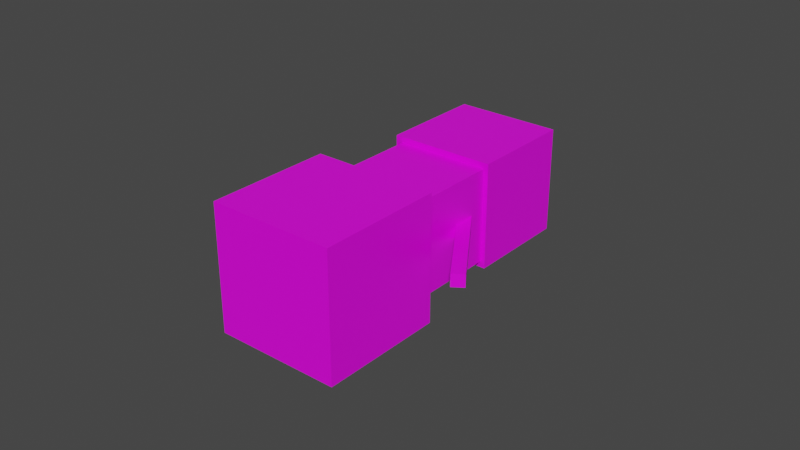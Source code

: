 # Source: melon_golem.blend  (saved by Blender 3.0.42; exported with 4.5.12 LTS)
import bpy
from mathutils import Matrix  # noqa: F401  (used for matrix-valued properties, if any)

bpy.ops.wm.read_factory_settings(use_empty=True)
scene = bpy.context.scene
scene.name = 'Scene'

# ---- collections
col_collection = bpy.data.collections.new('Collection'); scene.collection.children.link(col_collection)

# ---- images (referenced by path relative to the original .blend; pixels are not part of the script)
import os
ASSET_DIR = os.environ.get("B2B_ASSET_DIR", "")  # directory of the original .blend (textures are referenced by path, not embedded)
HERE = os.path.dirname(os.path.abspath(__file__))  # packed textures are extracted next to this script under _unpacked/

def load_image(name, relpath, width, height, colorspace="sRGB"):
    """Load a texture the original file referenced (path relative to the .blend, or extracted next to this script)."""
    p = next((c for c in (os.path.join(HERE, relpath), os.path.join(ASSET_DIR, relpath)) if relpath and os.path.exists(c)), "")
    if p:
        img = bpy.data.images.load(p, check_existing=True)
        img.name = name
    else:  # same state as the original file: an image datablock whose file is absent (Cycles renders it pink)
        img = bpy.data.images.new(name, width, height)
        img.source = "FILE"
        img.filepath = "//" + (relpath or name)
    img.colorspace_settings.name = colorspace
    return img
img_melon_golem_bmp = load_image('melon_golem.bmp', 'melon_golem.bmp', 1024, 1024, 'sRGB')

# ---- materials (node trees are filled in below, after node groups)
mat_material_001 = bpy.data.materials.new('Material.001')
mat_material_001.alpha_threshold = 0.0
mat_material_001.use_transparent_shadow = False
mat_material_001.line_color = (0.0, 0.0, 0.0, 1.0)

# ---- material node trees
mat_material_001.use_nodes = True; mat_material_001.node_tree.nodes.clear()
_N = mat_material_001.node_tree.nodes; _L = mat_material_001.node_tree.links
n0 = _N.new('ShaderNodeOutputMaterial'); n0.name = 'Material Output'; n0.location = (300, 300)
n1 = _N.new('ShaderNodeBsdfPrincipled'); n1.name = 'Principled BSDF'; n1.location = (10, 300)
n1.distribution = 'GGX'
n1.subsurface_method = 'RANDOM_WALK_SKIN'
n1.inputs[2].default_value = 0.4
n1.inputs[3].default_value = 1.45
n1.inputs[27].default_value = (0.0, 0.0, 0.0, 1.0)
n1.inputs[28].default_value = 1.0
n2 = _N.new('ShaderNodeTexImage'); n2.name = 'Image Texture'; n2.location = (-180, 280)
n2.image = img_melon_golem_bmp
n2.interpolation = 'Closest'
_L.new(n1.outputs[0], n0.inputs[0])
_L.new(n2.outputs[0], n1.inputs[0])
n0.is_active_output = True

# ---- world
world_world = bpy.data.worlds.new('World'); scene.world = world_world
world_world.use_nodes = True; world_world.node_tree.nodes.clear()
_N = world_world.node_tree.nodes; _L = world_world.node_tree.links
n0 = _N.new('ShaderNodeOutputWorld'); n0.name = 'World Output'; n0.location = (300, 300)
n1 = _N.new('ShaderNodeBackground'); n1.name = 'Background'; n1.location = (10, 300)
n1.inputs[0].default_value = (0.05088, 0.05088, 0.05088, 1.0)
_L.new(n1.outputs[0], n0.inputs[0])
n0.is_active_output = True
world_world.color = (0.05088, 0.05088, 0.05088)
world_world.use_sun_shadow = False
world_world.sun_shadow_jitter_overblur = 0.0

# ---- meshes
me_cube_004 = bpy.data.meshes.new('Cube.004')
me_cube_004.from_pydata([(-3.494, -9.18, 1.0), (-3.494, -9.18, -1.0), (-3.494, -11.18, 1.0), (-3.494, -11.18, -1.0), (13.39, -9.18, 1.0), (13.39, -9.18, -1.0), (13.39, -11.18, 1.0), (13.39, -11.18, -1.0), (-2.575, 10.2, 9.886), (-2.575, 10.2, -9.886), (13.82, 21.25, 9.886), (13.82, 21.25, -9.886), (8.482, -6.195, 9.886), (8.482, -6.195, -9.886), (24.87, 4.862, 9.886), (24.87, 4.862, -9.886), (-13.54, -0.05399, 7.428), (-13.54, -0.05399, -7.428), (-1.228, 8.253, 7.428), (-1.228, 8.253, -7.428), (-5.237, -12.37, 7.428), (-5.237, -12.37, -7.428), (7.079, -4.063, 7.428), (7.079, -4.063, -7.428), (-27.8, -8.791, 8.346), (-27.8, -8.791, -8.346), (-13.97, 0.5433, 8.346), (-13.97, 0.5433, -8.346), (-18.47, -22.63, 8.346), (-18.47, -22.63, -8.346), (-4.632, -13.3, 8.346), (-4.632, -13.3, -8.346), (-11.49, 1.245, 1.0), (-11.49, 1.245, -1.0), (-9.635, 0.4959, 1.0), (-9.635, 0.4959, -1.0), (-5.165, 16.9, 1.0), (-5.165, 16.9, -1.0), (-3.311, 16.15, 1.0), (-3.311, 16.15, -1.0)], [], [(1, 5, 7, 3), (2, 6, 4, 0), (3, 2, 0, 1), (3, 7, 6, 2), (5, 4, 6, 7), (8, 12, 14, 10), (11, 10, 14, 15), (15, 14, 12, 13), (13, 9, 11, 15), (9, 8, 10, 11), (13, 12, 8, 9), (16, 20, 22, 18), (19, 18, 22, 23), (23, 22, 20, 21), (21, 17, 19, 23), (17, 16, 18, 19), (21, 20, 16, 17), (24, 28, 30, 26), (27, 26, 30, 31), (31, 30, 28, 29), (29, 25, 27, 31), (25, 24, 26, 27), (29, 28, 24, 25), (33, 37, 39, 35), (0, 4, 5, 1), (35, 34, 32, 33), (35, 39, 38, 34), (34, 38, 36, 32), (37, 36, 38, 39), (32, 36, 37, 33)])
_uv = me_cube_004.uv_layers.new(name='UVMap')
_uv.uv.foreach_set('vector', [0.4062, 0.0625, 0.03125, 0.0625, 0.03125, 0.0, 0.4062, 0.0, 0.03125, 2.98e-08, 0.4062, 0.0, 0.4062, 0.0625, 0.03125, 0.0625, 0.75, 1.0, 0.5, 1.0, 0.5, 0.75, 0.75, 0.75, 0.03125, 0.0, 0.4062, 0.0, 0.4062, 0.0625, 0.03125, 0.0625, 0.4375, 0.03125, 0.4062, 0.03125, 0.4062, 0.0, 0.4375, 1.49e-08, 0.375, 0.25, 0.1875, 0.25, 0.1875, 0.0625, 0.375, 0.0625, 0.5625, 0.4375, 0.375, 0.4375, 0.375, 0.25, 0.5625, 0.25, 0.1875, 0.25, 5.96e-08, 0.25, 0.0, 0.0625, 0.1875, 0.0625, 0.75, 0.25, 0.5625, 0.25, 0.5625, 0.0625, 0.75, 0.0625, 0.5625, 0.25, 0.375, 0.25, 0.375, 0.0625, 0.5625, 0.0625, 0.375, 0.4375, 0.1875, 0.4375, 0.1875, 0.25, 0.375, 0.25, 0.3125, 0.5938, 0.1562, 0.5938, 0.1562, 0.4375, 0.3125, 0.4375, 0.75, 0.25, 0.5, 0.25, 0.5, 0.0, 0.75, 0.0, 0.1562, 0.5938, 0.0, 0.5938, 0.0, 0.4375, 0.1562, 0.4375, 0.625, 0.5938, 0.4688, 0.5938, 0.4688, 0.4375, 0.625, 0.4375, 0.4688, 0.5938, 0.3125, 0.5938, 0.3125, 0.4375, 0.4688, 0.4375, 0.75, 0.75, 0.5, 0.75, 0.5, 0.5, 0.75, 0.5, 1.0, 1.0, 0.75, 1.0, 0.75, 0.75, 1.0, 0.75, 0.75, 1.0, 0.5, 1.0, 0.5, 0.75, 0.75, 0.75, 0.75, 1.0, 0.5, 1.0, 0.5, 0.75, 0.75, 0.75, 0.75, 1.0, 0.5, 1.0, 0.5, 0.75, 0.75, 0.75, 0.75, 1.0, 0.5, 1.0, 0.5, 0.75, 0.75, 0.75, 1.0, 0.75, 0.75, 0.75, 0.75, 0.5, 1.0, 0.5, 0.4062, 0.0625, 0.03125, 0.0625, 0.03125, 1.49e-08, 0.4062, 7.451e-09, 0.4062, 0.0625, 0.03125, 0.0625, 0.03125, 0.0, 0.4062, 0.0, 0.75, 1.0, 0.5, 1.0, 0.5, 0.75, 0.75, 0.75, 0.03125, 0.0, 0.4062, -7.451e-09, 0.4062, 0.0625, 0.03125, 0.0625, 0.03125, 1.49e-08, 0.4062, -7.451e-09, 0.4062, 0.0625, 0.03125, 0.0625, 0.4375, 0.03125, 0.4062, 0.03125, 0.4062, 0.0, 0.4375, 7.451e-09, 0.4062, 0.0625, 0.03125, 0.0625, 0.03125, 0.0, 0.4062, 0.0])
me_cube_004.materials.append(mat_material_001)
me_cube_004.use_remesh_preserve_volume = False
me_cube_004.use_remesh_preserve_attributes = False
me_cube_004.use_mirror_vertex_groups = False
me_cube_004.update()

# ---- objects
ob_cube_004 = bpy.data.objects.new('Cube.004', me_cube_004)

# ---- transforms, parenting, visibility, modifiers, constraints
ob_cube_004.location = (-0.07373, 0.9514, -9.599e-10)
ob_cube_004.rotation_euler = (0.0, -0.0, -2.164)
ob_cube_004.scale = (0.03808, 0.03808, 0.03808)
ob_cube_004.lock_rotations_4d = False
ob_cube_004.empty_display_type = 'ARROWS'
ob_cube_004.lineart.crease_threshold = 0.0

# ---- collection membership
col_collection.objects.link(ob_cube_004)

# ---- scene / render settings (as saved in the file)
scene.camera = ob_cube_004
scene.frame_start = 1; scene.frame_end = 250; scene.frame_set(1)
scene.render.engine = 'BLENDER_EEVEE_NEXT'
scene.cycles.sampling_pattern = 'TABULATED_SOBOL'
scene.cycles.use_light_tree = False
scene.view_settings.view_transform = 'Filmic'
bpy.context.view_layer.update()

# ---- added for rendering (the .blend has no active camera and no usable light): camera, sun
cam_auto = bpy.data.cameras.new('AutoCamera')
cam_auto.lens = 50.0
cam_auto.sensor_width = 36.0
cam_auto.clip_end = 1000.0
ob_auto_camera = bpy.data.objects.new('AutoCamera', cam_auto)
scene.collection.objects.link(ob_auto_camera)
ob_auto_camera.location = (3.34806, -3.08243, 2.72983)
ob_auto_camera.rotation_euler = (1.09748, -7.21219e-08, 0.694738)
scene.camera = ob_auto_camera
light_auto_sun = bpy.data.lights.new('AutoSun', 'SUN')
light_auto_sun.energy = 3.0
light_auto_sun.angle = 0.0523599
ob_auto_sun = bpy.data.objects.new('AutoSun', light_auto_sun)
scene.collection.objects.link(ob_auto_sun)
ob_auto_sun.rotation_euler = (0.872665, 0.174533, 0.523599)
bpy.context.view_layer.update()
